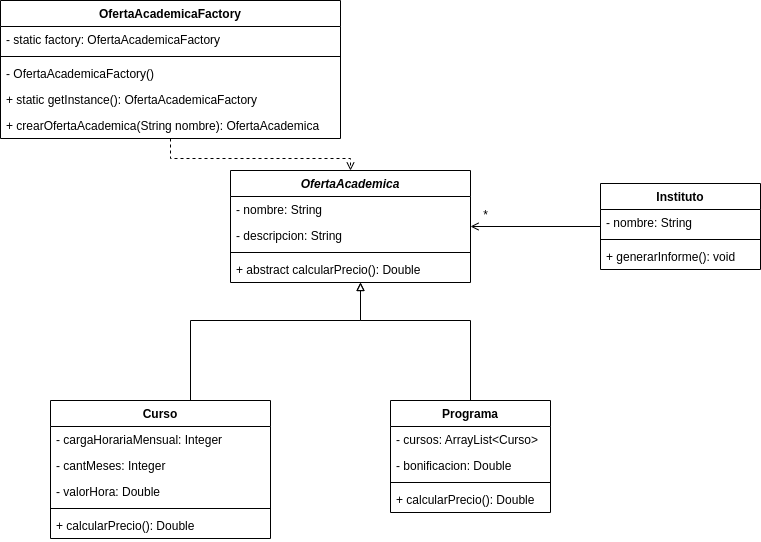

The diagram above was exported from draw.io. Its source (the exported page's mxGraphModel, read from the mxfile embedded in the PNG):
<mxGraphModel dx="707" dy="415" grid="1" gridSize="10" guides="1" tooltips="1" connect="1" arrows="1" fold="1" page="1" pageScale="1" pageWidth="850" pageHeight="1100" math="0" shadow="0">
  <root>
    <mxCell id="0" />
    <mxCell id="1" parent="0" />
    <mxCell id="oDK9VgQjOK-IKVAwahFM-1" value="OfertaAcademica" style="swimlane;fontStyle=3;align=center;verticalAlign=top;childLayout=stackLayout;horizontal=1;startSize=26;horizontalStack=0;resizeParent=1;resizeParentMax=0;resizeLast=0;collapsible=1;marginBottom=0;" vertex="1" parent="1">
      <mxGeometry x="400" y="210" width="240" height="112" as="geometry" />
    </mxCell>
    <mxCell id="oDK9VgQjOK-IKVAwahFM-45" value="- nombre: String" style="text;strokeColor=none;fillColor=none;align=left;verticalAlign=top;spacingLeft=4;spacingRight=4;overflow=hidden;rotatable=0;points=[[0,0.5],[1,0.5]];portConstraint=eastwest;" vertex="1" parent="oDK9VgQjOK-IKVAwahFM-1">
      <mxGeometry y="26" width="240" height="26" as="geometry" />
    </mxCell>
    <mxCell id="oDK9VgQjOK-IKVAwahFM-2" value="- descripcion: String" style="text;strokeColor=none;fillColor=none;align=left;verticalAlign=top;spacingLeft=4;spacingRight=4;overflow=hidden;rotatable=0;points=[[0,0.5],[1,0.5]];portConstraint=eastwest;" vertex="1" parent="oDK9VgQjOK-IKVAwahFM-1">
      <mxGeometry y="52" width="240" height="26" as="geometry" />
    </mxCell>
    <mxCell id="oDK9VgQjOK-IKVAwahFM-3" value="" style="line;strokeWidth=1;fillColor=none;align=left;verticalAlign=middle;spacingTop=-1;spacingLeft=3;spacingRight=3;rotatable=0;labelPosition=right;points=[];portConstraint=eastwest;strokeColor=inherit;" vertex="1" parent="oDK9VgQjOK-IKVAwahFM-1">
      <mxGeometry y="78" width="240" height="8" as="geometry" />
    </mxCell>
    <mxCell id="oDK9VgQjOK-IKVAwahFM-4" value="+ abstract calcularPrecio(): Double" style="text;strokeColor=none;fillColor=none;align=left;verticalAlign=top;spacingLeft=4;spacingRight=4;overflow=hidden;rotatable=0;points=[[0,0.5],[1,0.5]];portConstraint=eastwest;" vertex="1" parent="oDK9VgQjOK-IKVAwahFM-1">
      <mxGeometry y="86" width="240" height="26" as="geometry" />
    </mxCell>
    <mxCell id="oDK9VgQjOK-IKVAwahFM-36" style="edgeStyle=orthogonalEdgeStyle;rounded=0;orthogonalLoop=1;jettySize=auto;html=1;endArrow=block;endFill=0;" edge="1" parent="1" source="oDK9VgQjOK-IKVAwahFM-28" target="oDK9VgQjOK-IKVAwahFM-1">
      <mxGeometry relative="1" as="geometry">
        <Array as="points">
          <mxPoint x="360" y="360" />
          <mxPoint x="530" y="360" />
        </Array>
      </mxGeometry>
    </mxCell>
    <mxCell id="oDK9VgQjOK-IKVAwahFM-28" value="Curso" style="swimlane;fontStyle=1;align=center;verticalAlign=top;childLayout=stackLayout;horizontal=1;startSize=26;horizontalStack=0;resizeParent=1;resizeParentMax=0;resizeLast=0;collapsible=1;marginBottom=0;" vertex="1" parent="1">
      <mxGeometry x="220" y="440" width="220" height="138" as="geometry" />
    </mxCell>
    <mxCell id="oDK9VgQjOK-IKVAwahFM-29" value="- cargaHorariaMensual: Integer" style="text;strokeColor=none;fillColor=none;align=left;verticalAlign=top;spacingLeft=4;spacingRight=4;overflow=hidden;rotatable=0;points=[[0,0.5],[1,0.5]];portConstraint=eastwest;" vertex="1" parent="oDK9VgQjOK-IKVAwahFM-28">
      <mxGeometry y="26" width="220" height="26" as="geometry" />
    </mxCell>
    <mxCell id="oDK9VgQjOK-IKVAwahFM-46" value="- cantMeses: Integer" style="text;strokeColor=none;fillColor=none;align=left;verticalAlign=top;spacingLeft=4;spacingRight=4;overflow=hidden;rotatable=0;points=[[0,0.5],[1,0.5]];portConstraint=eastwest;" vertex="1" parent="oDK9VgQjOK-IKVAwahFM-28">
      <mxGeometry y="52" width="220" height="26" as="geometry" />
    </mxCell>
    <mxCell id="oDK9VgQjOK-IKVAwahFM-47" value="- valorHora: Double" style="text;strokeColor=none;fillColor=none;align=left;verticalAlign=top;spacingLeft=4;spacingRight=4;overflow=hidden;rotatable=0;points=[[0,0.5],[1,0.5]];portConstraint=eastwest;" vertex="1" parent="oDK9VgQjOK-IKVAwahFM-28">
      <mxGeometry y="78" width="220" height="26" as="geometry" />
    </mxCell>
    <mxCell id="oDK9VgQjOK-IKVAwahFM-30" value="" style="line;strokeWidth=1;fillColor=none;align=left;verticalAlign=middle;spacingTop=-1;spacingLeft=3;spacingRight=3;rotatable=0;labelPosition=right;points=[];portConstraint=eastwest;strokeColor=inherit;" vertex="1" parent="oDK9VgQjOK-IKVAwahFM-28">
      <mxGeometry y="104" width="220" height="8" as="geometry" />
    </mxCell>
    <mxCell id="oDK9VgQjOK-IKVAwahFM-31" value="+ calcularPrecio(): Double" style="text;strokeColor=none;fillColor=none;align=left;verticalAlign=top;spacingLeft=4;spacingRight=4;overflow=hidden;rotatable=0;points=[[0,0.5],[1,0.5]];portConstraint=eastwest;" vertex="1" parent="oDK9VgQjOK-IKVAwahFM-28">
      <mxGeometry y="112" width="220" height="26" as="geometry" />
    </mxCell>
    <mxCell id="oDK9VgQjOK-IKVAwahFM-38" style="edgeStyle=orthogonalEdgeStyle;rounded=0;orthogonalLoop=1;jettySize=auto;html=1;endArrow=block;endFill=0;" edge="1" parent="1" source="oDK9VgQjOK-IKVAwahFM-32" target="oDK9VgQjOK-IKVAwahFM-1">
      <mxGeometry relative="1" as="geometry">
        <Array as="points">
          <mxPoint x="640" y="360" />
          <mxPoint x="530" y="360" />
        </Array>
      </mxGeometry>
    </mxCell>
    <mxCell id="oDK9VgQjOK-IKVAwahFM-32" value="Programa" style="swimlane;fontStyle=1;align=center;verticalAlign=top;childLayout=stackLayout;horizontal=1;startSize=26;horizontalStack=0;resizeParent=1;resizeParentMax=0;resizeLast=0;collapsible=1;marginBottom=0;" vertex="1" parent="1">
      <mxGeometry x="560" y="440" width="160" height="112" as="geometry" />
    </mxCell>
    <mxCell id="oDK9VgQjOK-IKVAwahFM-33" value="- cursos: ArrayList&lt;Curso&gt;" style="text;strokeColor=none;fillColor=none;align=left;verticalAlign=top;spacingLeft=4;spacingRight=4;overflow=hidden;rotatable=0;points=[[0,0.5],[1,0.5]];portConstraint=eastwest;" vertex="1" parent="oDK9VgQjOK-IKVAwahFM-32">
      <mxGeometry y="26" width="160" height="26" as="geometry" />
    </mxCell>
    <mxCell id="oDK9VgQjOK-IKVAwahFM-49" value="- bonificacion: Double" style="text;strokeColor=none;fillColor=none;align=left;verticalAlign=top;spacingLeft=4;spacingRight=4;overflow=hidden;rotatable=0;points=[[0,0.5],[1,0.5]];portConstraint=eastwest;" vertex="1" parent="oDK9VgQjOK-IKVAwahFM-32">
      <mxGeometry y="52" width="160" height="26" as="geometry" />
    </mxCell>
    <mxCell id="oDK9VgQjOK-IKVAwahFM-34" value="" style="line;strokeWidth=1;fillColor=none;align=left;verticalAlign=middle;spacingTop=-1;spacingLeft=3;spacingRight=3;rotatable=0;labelPosition=right;points=[];portConstraint=eastwest;strokeColor=inherit;" vertex="1" parent="oDK9VgQjOK-IKVAwahFM-32">
      <mxGeometry y="78" width="160" height="8" as="geometry" />
    </mxCell>
    <mxCell id="oDK9VgQjOK-IKVAwahFM-35" value="+ calcularPrecio(): Double" style="text;strokeColor=none;fillColor=none;align=left;verticalAlign=top;spacingLeft=4;spacingRight=4;overflow=hidden;rotatable=0;points=[[0,0.5],[1,0.5]];portConstraint=eastwest;" vertex="1" parent="oDK9VgQjOK-IKVAwahFM-32">
      <mxGeometry y="86" width="160" height="26" as="geometry" />
    </mxCell>
    <mxCell id="oDK9VgQjOK-IKVAwahFM-43" style="edgeStyle=orthogonalEdgeStyle;rounded=0;orthogonalLoop=1;jettySize=auto;html=1;endArrow=open;endFill=0;" edge="1" parent="1" source="oDK9VgQjOK-IKVAwahFM-39" target="oDK9VgQjOK-IKVAwahFM-1">
      <mxGeometry relative="1" as="geometry" />
    </mxCell>
    <mxCell id="oDK9VgQjOK-IKVAwahFM-39" value="Instituto" style="swimlane;fontStyle=1;align=center;verticalAlign=top;childLayout=stackLayout;horizontal=1;startSize=26;horizontalStack=0;resizeParent=1;resizeParentMax=0;resizeLast=0;collapsible=1;marginBottom=0;" vertex="1" parent="1">
      <mxGeometry x="770" y="223" width="160" height="86" as="geometry" />
    </mxCell>
    <mxCell id="oDK9VgQjOK-IKVAwahFM-40" value="- nombre: String" style="text;strokeColor=none;fillColor=none;align=left;verticalAlign=top;spacingLeft=4;spacingRight=4;overflow=hidden;rotatable=0;points=[[0,0.5],[1,0.5]];portConstraint=eastwest;" vertex="1" parent="oDK9VgQjOK-IKVAwahFM-39">
      <mxGeometry y="26" width="160" height="26" as="geometry" />
    </mxCell>
    <mxCell id="oDK9VgQjOK-IKVAwahFM-41" value="" style="line;strokeWidth=1;fillColor=none;align=left;verticalAlign=middle;spacingTop=-1;spacingLeft=3;spacingRight=3;rotatable=0;labelPosition=right;points=[];portConstraint=eastwest;strokeColor=inherit;" vertex="1" parent="oDK9VgQjOK-IKVAwahFM-39">
      <mxGeometry y="52" width="160" height="8" as="geometry" />
    </mxCell>
    <mxCell id="oDK9VgQjOK-IKVAwahFM-42" value="+ generarInforme(): void" style="text;strokeColor=none;fillColor=none;align=left;verticalAlign=top;spacingLeft=4;spacingRight=4;overflow=hidden;rotatable=0;points=[[0,0.5],[1,0.5]];portConstraint=eastwest;" vertex="1" parent="oDK9VgQjOK-IKVAwahFM-39">
      <mxGeometry y="60" width="160" height="26" as="geometry" />
    </mxCell>
    <mxCell id="oDK9VgQjOK-IKVAwahFM-44" value="*" style="text;html=1;align=center;verticalAlign=middle;resizable=0;points=[];autosize=1;strokeColor=none;fillColor=none;" vertex="1" parent="1">
      <mxGeometry x="640" y="240" width="30" height="30" as="geometry" />
    </mxCell>
    <mxCell id="oDK9VgQjOK-IKVAwahFM-57" style="edgeStyle=orthogonalEdgeStyle;rounded=0;orthogonalLoop=1;jettySize=auto;html=1;endArrow=open;endFill=0;dashed=1;" edge="1" parent="1" source="oDK9VgQjOK-IKVAwahFM-50" target="oDK9VgQjOK-IKVAwahFM-1">
      <mxGeometry relative="1" as="geometry" />
    </mxCell>
    <mxCell id="oDK9VgQjOK-IKVAwahFM-50" value="OfertaAcademicaFactory" style="swimlane;fontStyle=1;align=center;verticalAlign=top;childLayout=stackLayout;horizontal=1;startSize=26;horizontalStack=0;resizeParent=1;resizeParentMax=0;resizeLast=0;collapsible=1;marginBottom=0;" vertex="1" parent="1">
      <mxGeometry x="170" y="40" width="340" height="138" as="geometry" />
    </mxCell>
    <mxCell id="oDK9VgQjOK-IKVAwahFM-51" value="- static factory: OfertaAcademicaFactory" style="text;strokeColor=none;fillColor=none;align=left;verticalAlign=top;spacingLeft=4;spacingRight=4;overflow=hidden;rotatable=0;points=[[0,0.5],[1,0.5]];portConstraint=eastwest;" vertex="1" parent="oDK9VgQjOK-IKVAwahFM-50">
      <mxGeometry y="26" width="340" height="26" as="geometry" />
    </mxCell>
    <mxCell id="oDK9VgQjOK-IKVAwahFM-53" value="" style="line;strokeWidth=1;fillColor=none;align=left;verticalAlign=middle;spacingTop=-1;spacingLeft=3;spacingRight=3;rotatable=0;labelPosition=right;points=[];portConstraint=eastwest;strokeColor=inherit;" vertex="1" parent="oDK9VgQjOK-IKVAwahFM-50">
      <mxGeometry y="52" width="340" height="8" as="geometry" />
    </mxCell>
    <mxCell id="oDK9VgQjOK-IKVAwahFM-54" value="- OfertaAcademicaFactory()" style="text;strokeColor=none;fillColor=none;align=left;verticalAlign=top;spacingLeft=4;spacingRight=4;overflow=hidden;rotatable=0;points=[[0,0.5],[1,0.5]];portConstraint=eastwest;" vertex="1" parent="oDK9VgQjOK-IKVAwahFM-50">
      <mxGeometry y="60" width="340" height="26" as="geometry" />
    </mxCell>
    <mxCell id="oDK9VgQjOK-IKVAwahFM-55" value="+ static getInstance(): OfertaAcademicaFactory" style="text;strokeColor=none;fillColor=none;align=left;verticalAlign=top;spacingLeft=4;spacingRight=4;overflow=hidden;rotatable=0;points=[[0,0.5],[1,0.5]];portConstraint=eastwest;" vertex="1" parent="oDK9VgQjOK-IKVAwahFM-50">
      <mxGeometry y="86" width="340" height="26" as="geometry" />
    </mxCell>
    <mxCell id="oDK9VgQjOK-IKVAwahFM-56" value="+ crearOfertaAcademica(String nombre): OfertaAcademica" style="text;strokeColor=none;fillColor=none;align=left;verticalAlign=top;spacingLeft=4;spacingRight=4;overflow=hidden;rotatable=0;points=[[0,0.5],[1,0.5]];portConstraint=eastwest;" vertex="1" parent="oDK9VgQjOK-IKVAwahFM-50">
      <mxGeometry y="112" width="340" height="26" as="geometry" />
    </mxCell>
  </root>
</mxGraphModel>